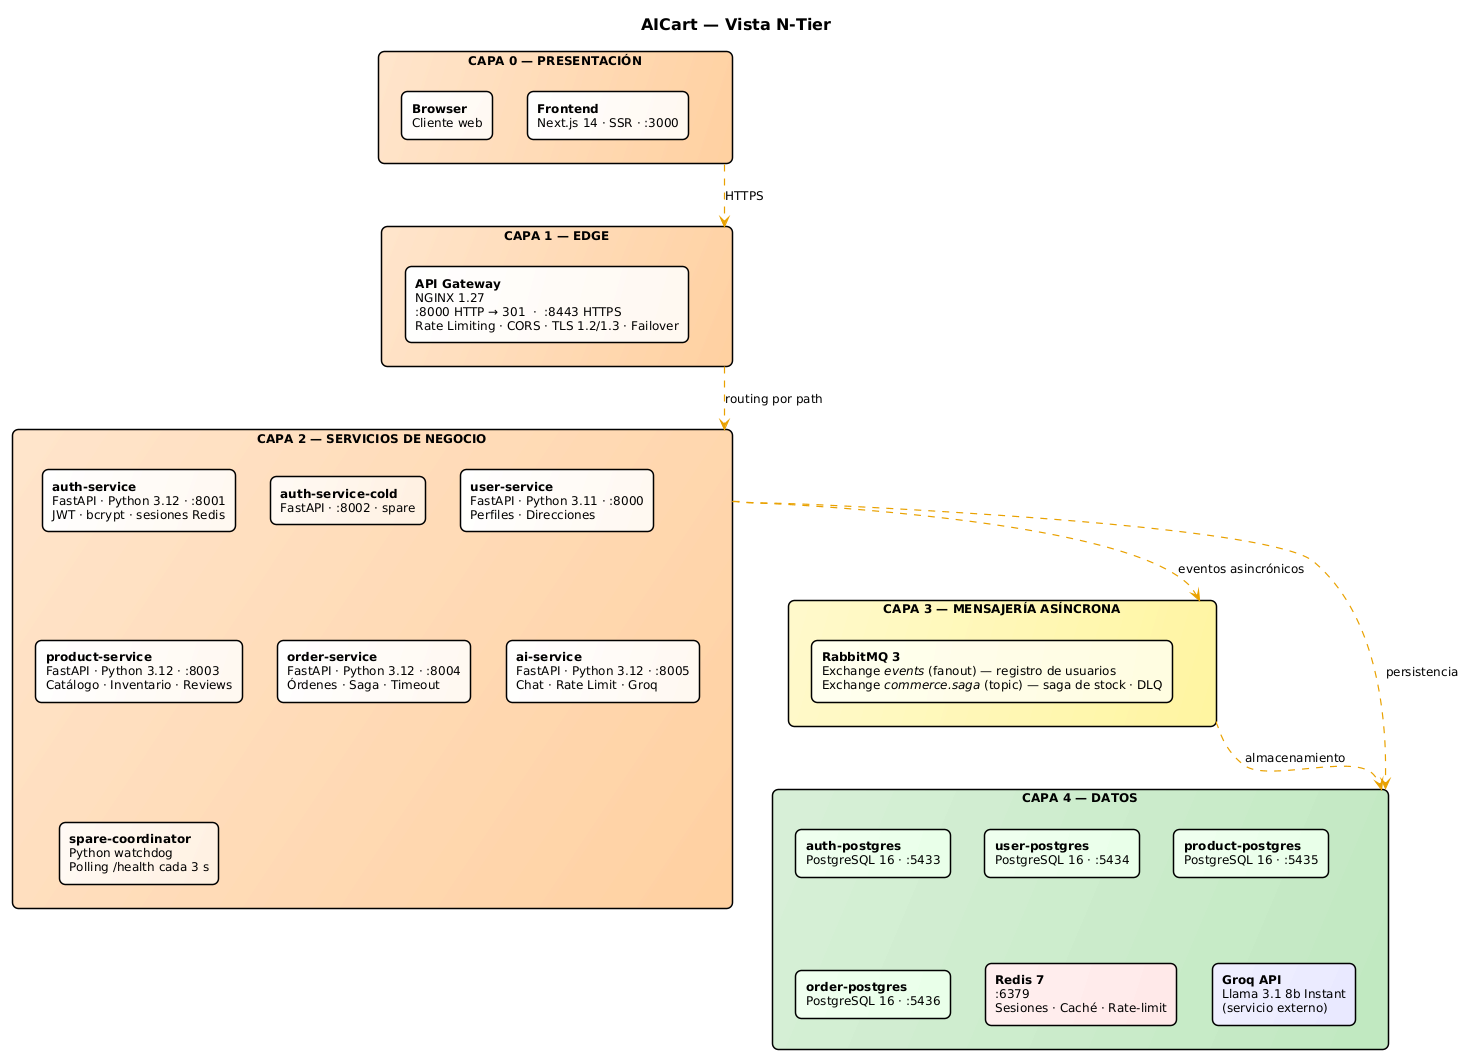

The diagram above was rendered by PlantUML. Its source (embedded in the PNG):
@startuml
!theme plain
skinparam defaultFontSize 12
skinparam defaultFontName Arial
skinparam shadowing false
skinparam backgroundColor #FFFFFF
skinparam rectangleRoundCorner 12
skinparam rectangleBorderThickness 1.5
skinparam ArrowColor #888888
skinparam ArrowThickness 1.2

title <size:16><b>AICart — Vista N-Tier</b></size>

rectangle "  CAPA 0 — PRESENTACIÓN  " as C0 #FFE5CC/FFD0A0 {
  rectangle "<b>Browser</b>\nCliente web" as Browser #FFFFFF/FFF8F0
  rectangle "<b>Frontend</b>\nNext.js 14 · SSR · :3000" as FE #FFFFFF/FFF8F0
}

rectangle "  CAPA 1 — EDGE  " as C1 #FFE5CC/FFD0A0 {
  rectangle "<b>API Gateway</b>\nNGINX 1.27\n:8000 HTTP → 301  ·  :8443 HTTPS\nRate Limiting · CORS · TLS 1.2/1.3 · Failover" as GW #FFFFFF/FFF8F0
}

rectangle "  CAPA 2 — SERVICIOS DE NEGOCIO  " as C2 #FFE5CC/FFD0A0 {
  rectangle "<b>auth-service</b>\nFastAPI · Python 3.12 · :8001\nJWT · bcrypt · sesiones Redis" as Auth #FFFFFF/FFF8F0
  rectangle "<b>auth-service-cold</b>\nFastAPI · :8002 · spare" as AuthC #FFFAF5/FFF0E0
  rectangle "<b>user-service</b>\nFastAPI · Python 3.11 · :8000\nPerfiles · Direcciones" as User #FFFFFF/FFF8F0
  rectangle "<b>product-service</b>\nFastAPI · Python 3.12 · :8003\nCatálogo · Inventario · Reviews" as Prod #FFFFFF/FFF8F0
  rectangle "<b>order-service</b>\nFastAPI · Python 3.12 · :8004\nÓrdenes · Saga · Timeout" as Order #FFFFFF/FFF8F0
  rectangle "<b>ai-service</b>\nFastAPI · Python 3.12 · :8005\nChat · Rate Limit · Groq" as AI #FFFFFF/FFF8F0
  rectangle "<b>spare-coordinator</b>\nPython watchdog\nPolling /health cada 3 s" as Coord #FFFAF5/FFF0E0
}

rectangle "  CAPA 3 — MENSAJERÍA ASÍNCRONA  " as C3 #FFFACC/FFF5A0 {
  rectangle "<b>RabbitMQ 3</b>\nExchange <i>events</i> (fanout) — registro de usuarios\nExchange <i>commerce.saga</i> (topic) — saga de stock · DLQ" as MQ #FFFFF0/FFFCE0
}

rectangle "  CAPA 4 — DATOS  " as C4 #D8F0D8/C0E8C0 {
  rectangle "<b>auth-postgres</b>\nPostgreSQL 16 · :5433" as ADB #F0FFF0/E8FFE8
  rectangle "<b>user-postgres</b>\nPostgreSQL 16 · :5434" as UDB #F0FFF0/E8FFE8
  rectangle "<b>product-postgres</b>\nPostgreSQL 16 · :5435" as PDB #F0FFF0/E8FFE8
  rectangle "<b>order-postgres</b>\nPostgreSQL 16 · :5436" as ODB #F0FFF0/E8FFE8
  rectangle "<b>Redis 7</b>\n:6379\nSesiones · Caché · Rate-limit" as Redis #FFF0F0/FFE8E8
  rectangle "<b>Groq API</b>\nLlama 3.1 8b Instant\n(servicio externo)" as Groq #F0F0FF/E8E8FF
}

C0 -[#E8A000,thickness=2,dashed]-> C1 : HTTPS
C1 -[#E8A000,thickness=2,dashed]-> C2 : routing por path
C2 -[#E8A000,thickness=2,dashed]-> C3 : eventos asincrónicos
C2 -[#E8A000,thickness=2,dashed]-> C4 : persistencia
C3 -[#E8A000,thickness=2,dashed]-> C4 : almacenamiento

@enduml